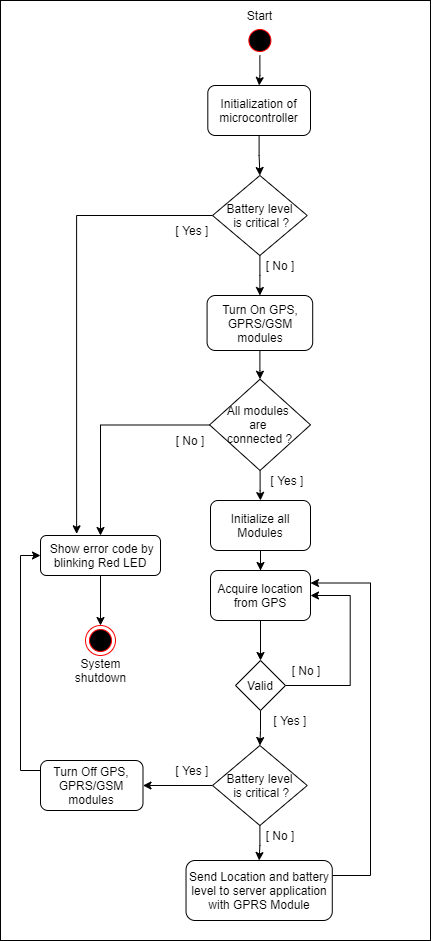

The diagram above was exported from draw.io. Its source (the exported page's mxGraphModel, read from the mxfile embedded in the PNG):
<mxGraphModel dx="1508" dy="910" grid="1" gridSize="10" guides="1" tooltips="1" connect="1" arrows="1" fold="1" page="0" pageScale="1" pageWidth="850" pageHeight="1100" math="0" shadow="0">
  <root>
    <mxCell id="0" />
    <mxCell id="1" parent="0" />
    <mxCell id="41f8R80hjVFgP17DnDcD-66" value="" style="rounded=0;whiteSpace=wrap;html=1;" parent="1" vertex="1">
      <mxGeometry x="-160" y="-370" width="430" height="940" as="geometry" />
    </mxCell>
    <mxCell id="41f8R80hjVFgP17DnDcD-36" style="edgeStyle=orthogonalEdgeStyle;rounded=0;orthogonalLoop=1;jettySize=auto;html=1;entryX=0.5;entryY=0;entryDx=0;entryDy=0;" parent="1" source="QJQM7RTJWsmWgKRpzLtV-5" target="41f8R80hjVFgP17DnDcD-34" edge="1">
      <mxGeometry relative="1" as="geometry" />
    </mxCell>
    <mxCell id="QJQM7RTJWsmWgKRpzLtV-5" value="Initialization of microcontroller" style="rounded=1;whiteSpace=wrap;html=1;" parent="1" vertex="1">
      <mxGeometry x="47.31" y="-285" width="102.69" height="50" as="geometry" />
    </mxCell>
    <mxCell id="41f8R80hjVFgP17DnDcD-32" style="edgeStyle=orthogonalEdgeStyle;rounded=0;orthogonalLoop=1;jettySize=auto;html=1;entryX=0.5;entryY=0;entryDx=0;entryDy=0;" parent="1" source="41f8R80hjVFgP17DnDcD-1" target="QJQM7RTJWsmWgKRpzLtV-5" edge="1">
      <mxGeometry relative="1" as="geometry" />
    </mxCell>
    <mxCell id="41f8R80hjVFgP17DnDcD-1" value="" style="ellipse;html=1;shape=startState;fillColor=#000000;strokeColor=#ff0000;" parent="1" vertex="1">
      <mxGeometry x="84.38" y="-345" width="30" height="30" as="geometry" />
    </mxCell>
    <mxCell id="41f8R80hjVFgP17DnDcD-2" value="Start" style="text;html=1;strokeColor=none;fillColor=none;align=center;verticalAlign=middle;whiteSpace=wrap;rounded=0;" parent="1" vertex="1">
      <mxGeometry x="68.13000000000001" y="-365" width="62.5" height="20" as="geometry" />
    </mxCell>
    <mxCell id="41f8R80hjVFgP17DnDcD-19" style="edgeStyle=orthogonalEdgeStyle;rounded=0;orthogonalLoop=1;jettySize=auto;html=1;entryX=0.5;entryY=0;entryDx=0;entryDy=0;" parent="1" source="41f8R80hjVFgP17DnDcD-6" target="41f8R80hjVFgP17DnDcD-7" edge="1">
      <mxGeometry relative="1" as="geometry" />
    </mxCell>
    <mxCell id="jSjTUSVrw6eHKrqL8-Yc-16" style="edgeStyle=orthogonalEdgeStyle;rounded=0;orthogonalLoop=1;jettySize=auto;html=1;entryX=0.5;entryY=0;entryDx=0;entryDy=0;" edge="1" parent="1" source="41f8R80hjVFgP17DnDcD-6" target="jSjTUSVrw6eHKrqL8-Yc-15">
      <mxGeometry relative="1" as="geometry" />
    </mxCell>
    <mxCell id="41f8R80hjVFgP17DnDcD-6" value="All modules &lt;br&gt;are &lt;br&gt;connected ?" style="rhombus;whiteSpace=wrap;html=1;" parent="1" vertex="1">
      <mxGeometry x="49.08" y="8.75" width="100.92" height="91.25" as="geometry" />
    </mxCell>
    <mxCell id="41f8R80hjVFgP17DnDcD-13" style="edgeStyle=orthogonalEdgeStyle;rounded=0;orthogonalLoop=1;jettySize=auto;html=1;exitX=0.5;exitY=1;exitDx=0;exitDy=0;entryX=0.5;entryY=0;entryDx=0;entryDy=0;" parent="1" source="41f8R80hjVFgP17DnDcD-7" target="41f8R80hjVFgP17DnDcD-8" edge="1">
      <mxGeometry relative="1" as="geometry" />
    </mxCell>
    <mxCell id="41f8R80hjVFgP17DnDcD-7" value="&amp;nbsp;Show error code by blinking Red LED" style="rounded=1;whiteSpace=wrap;html=1;" parent="1" vertex="1">
      <mxGeometry x="-120" y="165" width="120" height="40" as="geometry" />
    </mxCell>
    <mxCell id="41f8R80hjVFgP17DnDcD-8" value="" style="ellipse;html=1;shape=endState;fillColor=#000000;strokeColor=#ff0000;" parent="1" vertex="1">
      <mxGeometry x="-75" y="255" width="30" height="30" as="geometry" />
    </mxCell>
    <mxCell id="41f8R80hjVFgP17DnDcD-10" value="[ No ]" style="text;html=1;strokeColor=none;fillColor=none;align=center;verticalAlign=middle;whiteSpace=wrap;rounded=0;" parent="1" vertex="1">
      <mxGeometry x="10" y="60" width="40" height="20" as="geometry" />
    </mxCell>
    <mxCell id="41f8R80hjVFgP17DnDcD-18" style="edgeStyle=orthogonalEdgeStyle;rounded=0;orthogonalLoop=1;jettySize=auto;html=1;entryX=0.5;entryY=0;entryDx=0;entryDy=0;" parent="1" source="41f8R80hjVFgP17DnDcD-16" target="41f8R80hjVFgP17DnDcD-6" edge="1">
      <mxGeometry relative="1" as="geometry" />
    </mxCell>
    <mxCell id="41f8R80hjVFgP17DnDcD-16" value="Turn On GPS, GPRS/GSM modules" style="rounded=1;whiteSpace=wrap;html=1;" parent="1" vertex="1">
      <mxGeometry x="46.58" y="-75" width="105.62" height="55" as="geometry" />
    </mxCell>
    <mxCell id="41f8R80hjVFgP17DnDcD-24" style="edgeStyle=orthogonalEdgeStyle;rounded=0;orthogonalLoop=1;jettySize=auto;html=1;entryX=0.5;entryY=0;entryDx=0;entryDy=0;" parent="1" source="41f8R80hjVFgP17DnDcD-20" target="41f8R80hjVFgP17DnDcD-21" edge="1">
      <mxGeometry relative="1" as="geometry" />
    </mxCell>
    <mxCell id="41f8R80hjVFgP17DnDcD-20" value="Acquire location from GPS" style="rounded=1;whiteSpace=wrap;html=1;" parent="1" vertex="1">
      <mxGeometry x="50.00000000000001" y="200" width="100" height="50" as="geometry" />
    </mxCell>
    <mxCell id="41f8R80hjVFgP17DnDcD-22" style="edgeStyle=orthogonalEdgeStyle;rounded=0;orthogonalLoop=1;jettySize=auto;html=1;entryX=1;entryY=0.5;entryDx=0;entryDy=0;" parent="1" source="41f8R80hjVFgP17DnDcD-21" target="41f8R80hjVFgP17DnDcD-20" edge="1">
      <mxGeometry relative="1" as="geometry">
        <Array as="points">
          <mxPoint x="189.69" y="315" />
          <mxPoint x="189.69" y="225" />
        </Array>
      </mxGeometry>
    </mxCell>
    <mxCell id="jSjTUSVrw6eHKrqL8-Yc-9" style="edgeStyle=orthogonalEdgeStyle;rounded=0;orthogonalLoop=1;jettySize=auto;html=1;entryX=0.5;entryY=0;entryDx=0;entryDy=0;" edge="1" parent="1" source="41f8R80hjVFgP17DnDcD-21" target="jSjTUSVrw6eHKrqL8-Yc-3">
      <mxGeometry relative="1" as="geometry" />
    </mxCell>
    <mxCell id="41f8R80hjVFgP17DnDcD-21" value="Valid" style="rhombus;whiteSpace=wrap;html=1;" parent="1" vertex="1">
      <mxGeometry x="75" y="290" width="50" height="50" as="geometry" />
    </mxCell>
    <mxCell id="41f8R80hjVFgP17DnDcD-23" value="[ No ]" style="text;html=1;strokeColor=none;fillColor=none;align=center;verticalAlign=middle;whiteSpace=wrap;rounded=0;" parent="1" vertex="1">
      <mxGeometry x="126.24999999999999" y="290" width="40" height="20" as="geometry" />
    </mxCell>
    <mxCell id="41f8R80hjVFgP17DnDcD-33" value="[ Yes ]" style="text;html=1;strokeColor=none;fillColor=none;align=center;verticalAlign=middle;whiteSpace=wrap;rounded=0;" parent="1" vertex="1">
      <mxGeometry x="109.71" y="340" width="40" height="20" as="geometry" />
    </mxCell>
    <mxCell id="41f8R80hjVFgP17DnDcD-35" style="edgeStyle=orthogonalEdgeStyle;rounded=0;orthogonalLoop=1;jettySize=auto;html=1;entryX=0.5;entryY=0;entryDx=0;entryDy=0;" parent="1" source="41f8R80hjVFgP17DnDcD-34" target="41f8R80hjVFgP17DnDcD-16" edge="1">
      <mxGeometry relative="1" as="geometry" />
    </mxCell>
    <mxCell id="41f8R80hjVFgP17DnDcD-37" style="edgeStyle=orthogonalEdgeStyle;rounded=0;orthogonalLoop=1;jettySize=auto;html=1;entryX=0.301;entryY=-0.042;entryDx=0;entryDy=0;entryPerimeter=0;" parent="1" source="41f8R80hjVFgP17DnDcD-34" target="41f8R80hjVFgP17DnDcD-7" edge="1">
      <mxGeometry relative="1" as="geometry">
        <mxPoint x="-60" y="130" as="targetPoint" />
      </mxGeometry>
    </mxCell>
    <mxCell id="41f8R80hjVFgP17DnDcD-34" value="Battery level&lt;br&gt;&amp;nbsp;is critical ?" style="rhombus;whiteSpace=wrap;html=1;" parent="1" vertex="1">
      <mxGeometry x="52.04" y="-195" width="94.69" height="80" as="geometry" />
    </mxCell>
    <mxCell id="41f8R80hjVFgP17DnDcD-38" value="[ Yes ]" style="text;html=1;strokeColor=none;fillColor=none;align=center;verticalAlign=middle;whiteSpace=wrap;rounded=0;" parent="1" vertex="1">
      <mxGeometry x="12.04" y="-150" width="40" height="20" as="geometry" />
    </mxCell>
    <mxCell id="41f8R80hjVFgP17DnDcD-39" value="[ No ]" style="text;html=1;strokeColor=none;fillColor=none;align=center;verticalAlign=middle;whiteSpace=wrap;rounded=0;" parent="1" vertex="1">
      <mxGeometry x="100.16" y="-115" width="40" height="20" as="geometry" />
    </mxCell>
    <mxCell id="41f8R80hjVFgP17DnDcD-40" value="[ Yes ]" style="text;html=1;strokeColor=none;fillColor=none;align=center;verticalAlign=middle;whiteSpace=wrap;rounded=0;" parent="1" vertex="1">
      <mxGeometry x="106.72999999999999" y="100" width="40" height="20" as="geometry" />
    </mxCell>
    <mxCell id="41f8R80hjVFgP17DnDcD-41" value="System shutdown" style="text;html=1;strokeColor=none;fillColor=none;align=center;verticalAlign=middle;whiteSpace=wrap;rounded=0;" parent="1" vertex="1">
      <mxGeometry x="-91.24999999999999" y="290" width="62.5" height="20" as="geometry" />
    </mxCell>
    <mxCell id="jSjTUSVrw6eHKrqL8-Yc-12" style="edgeStyle=orthogonalEdgeStyle;rounded=0;orthogonalLoop=1;jettySize=auto;html=1;entryX=1;entryY=0.25;entryDx=0;entryDy=0;" edge="1" parent="1" source="41f8R80hjVFgP17DnDcD-43" target="41f8R80hjVFgP17DnDcD-20">
      <mxGeometry relative="1" as="geometry">
        <Array as="points">
          <mxPoint x="210" y="505" />
          <mxPoint x="210" y="213" />
        </Array>
      </mxGeometry>
    </mxCell>
    <mxCell id="41f8R80hjVFgP17DnDcD-43" value="Send Location and battery level to server application with GPRS Module" style="rounded=1;whiteSpace=wrap;html=1;" parent="1" vertex="1">
      <mxGeometry x="25.53" y="490" width="146.25" height="60" as="geometry" />
    </mxCell>
    <mxCell id="jSjTUSVrw6eHKrqL8-Yc-11" style="edgeStyle=orthogonalEdgeStyle;rounded=0;orthogonalLoop=1;jettySize=auto;html=1;entryX=0;entryY=0.5;entryDx=0;entryDy=0;" edge="1" parent="1" source="41f8R80hjVFgP17DnDcD-59" target="41f8R80hjVFgP17DnDcD-7">
      <mxGeometry relative="1" as="geometry">
        <Array as="points">
          <mxPoint x="-140" y="400" />
          <mxPoint x="-140" y="185" />
        </Array>
      </mxGeometry>
    </mxCell>
    <mxCell id="41f8R80hjVFgP17DnDcD-59" value="Turn Off GPS, GPRS/GSM modules" style="rounded=1;whiteSpace=wrap;html=1;" parent="1" vertex="1">
      <mxGeometry x="-120" y="390" width="102.49" height="50" as="geometry" />
    </mxCell>
    <mxCell id="jSjTUSVrw6eHKrqL8-Yc-6" style="edgeStyle=orthogonalEdgeStyle;rounded=0;orthogonalLoop=1;jettySize=auto;html=1;entryX=1;entryY=0.5;entryDx=0;entryDy=0;" edge="1" parent="1" source="jSjTUSVrw6eHKrqL8-Yc-3" target="41f8R80hjVFgP17DnDcD-59">
      <mxGeometry relative="1" as="geometry" />
    </mxCell>
    <mxCell id="jSjTUSVrw6eHKrqL8-Yc-10" style="edgeStyle=orthogonalEdgeStyle;rounded=0;orthogonalLoop=1;jettySize=auto;html=1;entryX=0.5;entryY=0;entryDx=0;entryDy=0;" edge="1" parent="1" source="jSjTUSVrw6eHKrqL8-Yc-3" target="41f8R80hjVFgP17DnDcD-43">
      <mxGeometry relative="1" as="geometry" />
    </mxCell>
    <mxCell id="jSjTUSVrw6eHKrqL8-Yc-3" value="Battery level&lt;br&gt;&amp;nbsp;is critical ?" style="rhombus;whiteSpace=wrap;html=1;" vertex="1" parent="1">
      <mxGeometry x="52.04" y="375" width="94.69" height="80" as="geometry" />
    </mxCell>
    <mxCell id="jSjTUSVrw6eHKrqL8-Yc-13" value="[ Yes ]" style="text;html=1;strokeColor=none;fillColor=none;align=center;verticalAlign=middle;whiteSpace=wrap;rounded=0;" vertex="1" parent="1">
      <mxGeometry x="12.039999999999992" y="390" width="40" height="20" as="geometry" />
    </mxCell>
    <mxCell id="jSjTUSVrw6eHKrqL8-Yc-14" value="[ No ]" style="text;html=1;strokeColor=none;fillColor=none;align=center;verticalAlign=middle;whiteSpace=wrap;rounded=0;" vertex="1" parent="1">
      <mxGeometry x="100.16" y="455" width="40" height="20" as="geometry" />
    </mxCell>
    <mxCell id="jSjTUSVrw6eHKrqL8-Yc-17" style="edgeStyle=orthogonalEdgeStyle;rounded=0;orthogonalLoop=1;jettySize=auto;html=1;entryX=0.5;entryY=0;entryDx=0;entryDy=0;" edge="1" parent="1" source="jSjTUSVrw6eHKrqL8-Yc-15" target="41f8R80hjVFgP17DnDcD-20">
      <mxGeometry relative="1" as="geometry" />
    </mxCell>
    <mxCell id="jSjTUSVrw6eHKrqL8-Yc-15" value="Initialize all Modules" style="rounded=1;whiteSpace=wrap;html=1;" vertex="1" parent="1">
      <mxGeometry x="50.00000000000001" y="130" width="100" height="50" as="geometry" />
    </mxCell>
  </root>
</mxGraphModel>